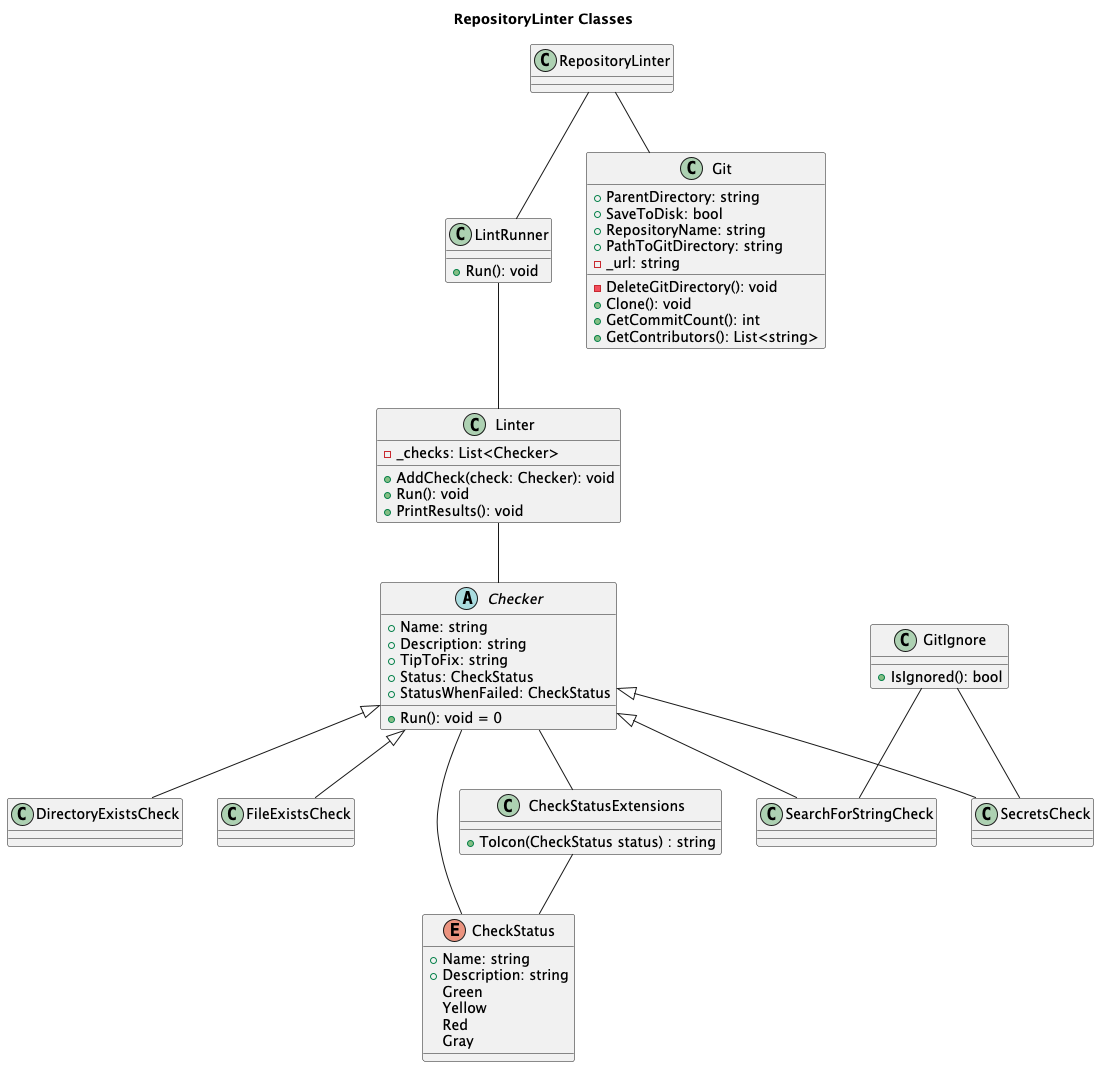

The diagram above was rendered by PlantUML. Its source (embedded in the PNG):
@startuml RepositoryLinter/UML/classes
title RepositoryLinter Classes

class RepositoryLinter

class Linter {
    - _checks: List<Checker>

    +AddCheck(check: Checker): void
    +Run(): void
    +PrintResults(): void   
}

class LintRunner {
    +Run(): void
}

abstract class Checker {
    + Name: string
    + Description: string
    + TipToFix: string
    + Status: CheckStatus
    + StatusWhenFailed: CheckStatus
    +Run(): void = 0
}

class CheckStatus {
    + Name: string
    + Description: string
}

enum CheckStatus {
    Green
    Yellow
    Red
    Gray
}

class Git {
    + ParentDirectory: string
    + SaveToDisk: bool
    + RepositoryName: string
    + PathToGitDirectory: string
    - _url: string
    
    - DeleteGitDirectory(): void
    + Clone(): void
    + GetCommitCount(): int
    + GetContributors(): List<string>
}

GitIgnore : +IsIgnored(): bool 


RepositoryLinter -- LintRunner
RepositoryLinter -- Git
LintRunner -- Linter
Checker -- CheckStatus
Linter -- Checker
Checker <|-- DirectoryExistsCheck
Checker <|-- FileExistsCheck
Checker <|-- SearchForStringCheck
Checker <|-- SecretsCheck

GitIgnore -- SecretsCheck
GitIgnore -- SearchForStringCheck

CheckStatusExtensions : +ToIcon(CheckStatus status) : string
CheckStatusExtensions -- CheckStatus
Checker -- CheckStatusExtensions


@enduml